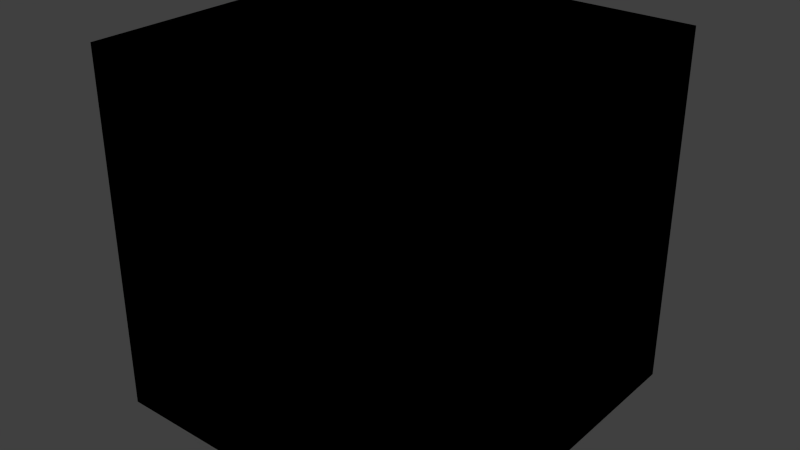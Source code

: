 # Source: box_industry_food_2.blend  (saved by Blender 2.81.16; exported with 4.5.12 LTS)
import bpy
from mathutils import Matrix  # noqa: F401  (used for matrix-valued properties, if any)

bpy.ops.wm.read_factory_settings(use_empty=True)
scene = bpy.context.scene
scene.name = 'Scene'

# ---- collections
col_collection_1 = bpy.data.collections.new('Collection 1'); scene.collection.children.link(col_collection_1)

# ---- images (referenced by path relative to the original .blend; pixels are not part of the script)
import os
ASSET_DIR = os.environ.get("B2B_ASSET_DIR", "")  # directory of the original .blend (textures are referenced by path, not embedded)
HERE = os.path.dirname(os.path.abspath(__file__))  # packed textures are extracted next to this script under _unpacked/

def load_image(name, relpath, width, height, colorspace="sRGB"):
    """Load a texture the original file referenced (path relative to the .blend, or extracted next to this script)."""
    p = next((c for c in (os.path.join(HERE, relpath), os.path.join(ASSET_DIR, relpath)) if relpath and os.path.exists(c)), "")
    if p:
        img = bpy.data.images.load(p, check_existing=True)
        img.name = name
    else:  # same state as the original file: an image datablock whose file is absent (Cycles renders it pink)
        img = bpy.data.images.new(name, width, height)
        img.source = "FILE"
        img.filepath = "//" + (relpath or name)
    img.colorspace_settings.name = colorspace
    return img
img_box_industry_food_2_png = load_image('box_industry_food_2.png', 'Materials/box_industry_food_2.png', 1024, 1024, 'sRGB')

# ---- materials (node trees are filled in below, after node groups)
mat_box_industry_food_2 = bpy.data.materials.new('Box_Industry_Food_2')
mat_box_industry_food_2.alpha_threshold = 0.0
mat_box_industry_food_2.use_transparent_shadow = False
mat_box_industry_food_2.roughness = 0.5
mat_box_industry_food_2.line_color = (0.0, 0.0, 0.0, 1.0)

# ---- material node trees
mat_box_industry_food_2.use_nodes = True; mat_box_industry_food_2.node_tree.nodes.clear()
_N = mat_box_industry_food_2.node_tree.nodes; _L = mat_box_industry_food_2.node_tree.links
n0 = _N.new('ShaderNodeOutputMaterial'); n0.name = 'Material Output'; n0.location = (300, 300)
n1 = _N.new('ShaderNodeTexImage'); n1.name = 'Image Texture'; n1.location = (-18, 328)
n1.image = img_box_industry_food_2_png
n1.interpolation = 'Closest'
n0.is_active_output = True

# ---- world
world_world = bpy.data.worlds.new('World'); scene.world = world_world
world_world.color = (0.05088, 0.05088, 0.05088)
world_world.use_sun_shadow = False
world_world.sun_shadow_jitter_overblur = 0.0
world_world.cycles.sampling_method = 'MANUAL'
world_world.cycles.sample_map_resolution = 256

# ---- meshes
me_cube = bpy.data.meshes.new('Cube')
me_cube.from_pydata([(0.1829, 0.1829, -0.1829), (0.1829, -0.1829, -0.1829), (-0.1829, -0.1829, -0.1829), (-0.1829, 0.1829, -0.1829), (0.1829, 0.1829, 0.1829), (0.1829, -0.1829, 0.1829), (-0.1829, -0.1829, 0.1829), (-0.1829, 0.1829, 0.1829)], [], [(0, 1, 2, 3), (4, 7, 6, 5), (0, 4, 5, 1), (1, 5, 6, 2), (2, 6, 7, 3), (4, 0, 3, 7)])
_uv = me_cube.uv_layers.new(name='UVMap')
_uv.uv.foreach_set('vector', [0.6639, 0.3256, 0.6639, 0.000617, 0.3364, 0.0006171, 0.3364, 0.3256, 0.6639, 0.9929, 0.3364, 0.9929, 0.3364, 0.6715, 0.6639, 0.6715, 0.9999, 0.3336, 0.9999, 0.6626, 0.6718, 0.6626, 0.6718, 0.3336, 0.6639, 0.3331, 0.6639, 0.6628, 0.3364, 0.6628, 0.3364, 0.3331, 0.3289, 0.3325, 0.3289, 0.6628, 0.0006052, 0.6628, 0.0006051, 0.3325, 0.9997, 0.67, 0.9997, 0.9943, 0.6721, 0.9943, 0.6721, 0.67])
me_cube.materials.append(mat_box_industry_food_2)
me_cube.use_remesh_preserve_volume = False
me_cube.use_remesh_preserve_attributes = False
me_cube.use_mirror_vertex_groups = False
me_cube.update()

# ---- objects
ob_box_industry_food_2 = bpy.data.objects.new('Box_Industry_Food_2', me_cube)

# ---- transforms, parenting, visibility, modifiers, constraints
ob_box_industry_food_2.location = (0.0, 0.0, 0.0)
ob_box_industry_food_2.lock_rotations_4d = False
ob_box_industry_food_2.empty_display_type = 'ARROWS'
ob_box_industry_food_2.lineart.crease_threshold = 0.0

# ---- collection membership
col_collection_1.objects.link(ob_box_industry_food_2)

# ---- scene / render settings (as saved in the file)
scene.frame_start = 1; scene.frame_end = 250; scene.frame_set(1)
scene.render.engine = 'BLENDER_EEVEE_NEXT'
scene.render.resolution_percentage = 50
scene.render.dither_intensity = 0.0
scene.cycles.use_denoising = False
scene.cycles.samples = 10
scene.cycles.sampling_pattern = 'TABULATED_SOBOL'
scene.cycles.light_sampling_threshold = 0.0
scene.cycles.use_adaptive_sampling = False
scene.cycles.use_light_tree = False
scene.cycles.blur_glossy = 0.0
scene.cycles.pixel_filter_type = 'GAUSSIAN'
scene.cycles.sample_clamp_indirect = 0.0
scene.view_settings.view_transform = 'Standard'
bpy.context.view_layer.update()

# ---- added for rendering (the .blend has no active camera and no usable light): camera, sun
cam_auto = bpy.data.cameras.new('AutoCamera')
cam_auto.lens = 50.0
cam_auto.sensor_width = 36.0
cam_auto.clip_end = 1000.0
ob_auto_camera = bpy.data.objects.new('AutoCamera', cam_auto)
scene.collection.objects.link(ob_auto_camera)
ob_auto_camera.location = (0.586143, -0.703372, 0.468915)
ob_auto_camera.rotation_euler = (1.09748, -7.21219e-08, 0.694738)
scene.camera = ob_auto_camera
light_auto_sun = bpy.data.lights.new('AutoSun', 'SUN')
light_auto_sun.energy = 3.0
light_auto_sun.angle = 0.0523599
ob_auto_sun = bpy.data.objects.new('AutoSun', light_auto_sun)
scene.collection.objects.link(ob_auto_sun)
ob_auto_sun.rotation_euler = (0.872665, 0.174533, 0.523599)
bpy.context.view_layer.update()

